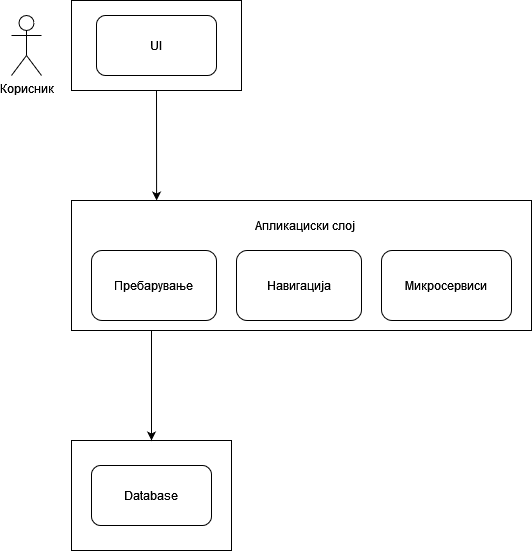

The diagram above was exported from draw.io. Its source (the exported page's mxGraphModel, read from the mxfile embedded in the PNG):
<mxGraphModel dx="794" dy="422" grid="1" gridSize="10" guides="1" tooltips="1" connect="1" arrows="1" fold="1" page="1" pageScale="1" pageWidth="850" pageHeight="1100" math="0" shadow="0">
  <root>
    <mxCell id="0" />
    <mxCell id="1" parent="0" />
    <mxCell id="5_zO4XgR0QKBXtD0gddg-2" value="" style="rounded=0;whiteSpace=wrap;html=1;" vertex="1" parent="1">
      <mxGeometry x="150" y="60" width="170" height="90" as="geometry" />
    </mxCell>
    <mxCell id="5_zO4XgR0QKBXtD0gddg-3" value="UI" style="rounded=1;whiteSpace=wrap;html=1;" vertex="1" parent="1">
      <mxGeometry x="175" y="75" width="120" height="60" as="geometry" />
    </mxCell>
    <mxCell id="5_zO4XgR0QKBXtD0gddg-4" value="&lt;div&gt;Корисник&lt;/div&gt;&lt;div&gt;&lt;br&gt;&lt;/div&gt;" style="shape=umlActor;verticalLabelPosition=bottom;verticalAlign=top;html=1;outlineConnect=0;" vertex="1" parent="1">
      <mxGeometry x="90" y="75" width="30" height="60" as="geometry" />
    </mxCell>
    <mxCell id="5_zO4XgR0QKBXtD0gddg-5" value="" style="rounded=0;whiteSpace=wrap;html=1;" vertex="1" parent="1">
      <mxGeometry x="150" y="260" width="460" height="130" as="geometry" />
    </mxCell>
    <mxCell id="5_zO4XgR0QKBXtD0gddg-6" value="Пребарување" style="rounded=1;whiteSpace=wrap;html=1;" vertex="1" parent="1">
      <mxGeometry x="170" y="310" width="125" height="70" as="geometry" />
    </mxCell>
    <mxCell id="5_zO4XgR0QKBXtD0gddg-7" value="Навигација" style="rounded=1;whiteSpace=wrap;html=1;" vertex="1" parent="1">
      <mxGeometry x="315" y="310" width="125" height="70" as="geometry" />
    </mxCell>
    <mxCell id="5_zO4XgR0QKBXtD0gddg-9" value="Микросервиси" style="rounded=1;whiteSpace=wrap;html=1;" vertex="1" parent="1">
      <mxGeometry x="460" y="310" width="130" height="70" as="geometry" />
    </mxCell>
    <mxCell id="5_zO4XgR0QKBXtD0gddg-10" value="Апликациски слој" style="text;html=1;strokeColor=none;fillColor=none;align=center;verticalAlign=middle;whiteSpace=wrap;rounded=0;" vertex="1" parent="1">
      <mxGeometry x="315" y="270" width="137.5" height="30" as="geometry" />
    </mxCell>
    <mxCell id="5_zO4XgR0QKBXtD0gddg-11" value="" style="endArrow=classic;html=1;rounded=0;exitX=0.5;exitY=1;exitDx=0;exitDy=0;entryX=0.185;entryY=0;entryDx=0;entryDy=0;entryPerimeter=0;" edge="1" parent="1" source="5_zO4XgR0QKBXtD0gddg-2" target="5_zO4XgR0QKBXtD0gddg-5">
      <mxGeometry width="50" height="50" relative="1" as="geometry">
        <mxPoint x="380" y="330" as="sourcePoint" />
        <mxPoint x="430" y="280" as="targetPoint" />
      </mxGeometry>
    </mxCell>
    <mxCell id="5_zO4XgR0QKBXtD0gddg-12" value="" style="rounded=0;whiteSpace=wrap;html=1;" vertex="1" parent="1">
      <mxGeometry x="150" y="500" width="160" height="110" as="geometry" />
    </mxCell>
    <mxCell id="5_zO4XgR0QKBXtD0gddg-13" value="Database" style="rounded=1;whiteSpace=wrap;html=1;" vertex="1" parent="1">
      <mxGeometry x="170" y="525" width="120" height="60" as="geometry" />
    </mxCell>
    <mxCell id="5_zO4XgR0QKBXtD0gddg-14" value="" style="endArrow=classic;html=1;rounded=0;entryX=0.5;entryY=0;entryDx=0;entryDy=0;" edge="1" parent="1" target="5_zO4XgR0QKBXtD0gddg-12">
      <mxGeometry width="50" height="50" relative="1" as="geometry">
        <mxPoint x="230" y="390" as="sourcePoint" />
        <mxPoint x="340" y="420" as="targetPoint" />
      </mxGeometry>
    </mxCell>
  </root>
</mxGraphModel>